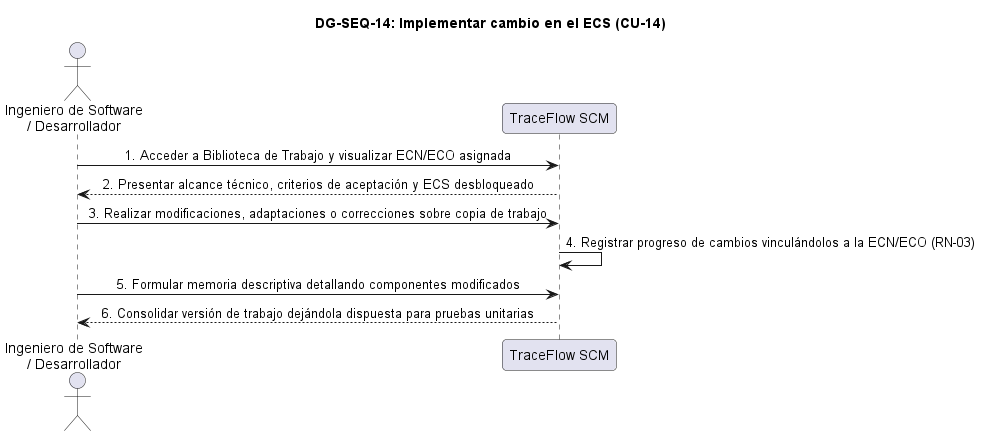

The diagram above was rendered by PlantUML. Its source (embedded in the PNG):
@startuml DG-SEQ-14
skinparam shadowing false
skinparam roundcorner 8
skinparam defaultFontName Arial
skinparam sequenceMessageAlign center

title <b>DG-SEQ-14: Implementar cambio en el ECS (CU-14)</b>

actor "Ingeniero de Software\n/ Desarrollador" as Dev
participant "TraceFlow SCM" as Sistema

Dev -> Sistema: 1. Acceder a Biblioteca de Trabajo y visualizar ECN/ECO asignada
Sistema --> Dev: 2. Presentar alcance técnico, criterios de aceptación y ECS desbloqueado
Dev -> Sistema: 3. Realizar modificaciones, adaptaciones o correcciones sobre copia de trabajo
Sistema -> Sistema: 4. Registrar progreso de cambios vinculándolos a la ECN/ECO (RN-03)
Dev -> Sistema: 5. Formular memoria descriptiva detallando componentes modificados
Sistema --> Dev: 6. Consolidar versión de trabajo dejándola dispuesta para pruebas unitarias

@enduml